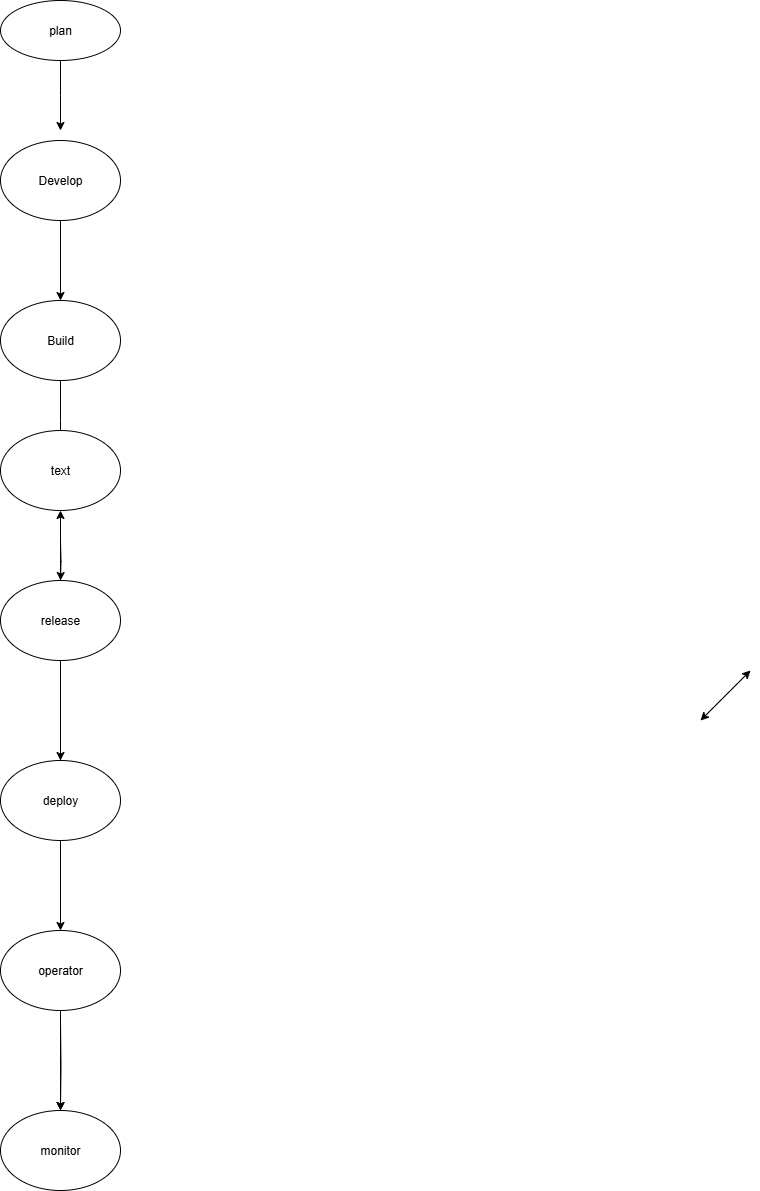

The diagram above was exported from draw.io. Its source (the exported page's mxGraphModel, read from the mxfile embedded in the PNG):
<mxGraphModel dx="872" dy="465" grid="1" gridSize="10" guides="1" tooltips="1" connect="1" arrows="1" fold="1" page="1" pageScale="1" pageWidth="850" pageHeight="1100" math="0" shadow="0">
  <root>
    <mxCell id="0" />
    <mxCell id="1" parent="0" />
    <mxCell id="JgvjweeWR9TZOX8kdhrc-1" value="" style="endArrow=classic;startArrow=classic;html=1;rounded=0;" edge="1" parent="1">
      <mxGeometry width="50" height="50" relative="1" as="geometry">
        <mxPoint x="990" y="960" as="sourcePoint" />
        <mxPoint x="1040" y="910" as="targetPoint" />
      </mxGeometry>
    </mxCell>
    <mxCell id="JgvjweeWR9TZOX8kdhrc-2" value="" style="edgeStyle=orthogonalEdgeStyle;rounded=0;orthogonalLoop=1;jettySize=auto;html=1;" edge="1" parent="1" source="JgvjweeWR9TZOX8kdhrc-3">
      <mxGeometry relative="1" as="geometry">
        <mxPoint x="350" y="370" as="targetPoint" />
      </mxGeometry>
    </mxCell>
    <mxCell id="JgvjweeWR9TZOX8kdhrc-3" value="plan" style="ellipse;whiteSpace=wrap;html=1;" vertex="1" parent="1">
      <mxGeometry x="290" y="240" width="120" height="60" as="geometry" />
    </mxCell>
    <mxCell id="JgvjweeWR9TZOX8kdhrc-4" value="" style="edgeStyle=orthogonalEdgeStyle;rounded=0;orthogonalLoop=1;jettySize=auto;html=1;" edge="1" parent="1" source="JgvjweeWR9TZOX8kdhrc-5" target="JgvjweeWR9TZOX8kdhrc-7">
      <mxGeometry relative="1" as="geometry" />
    </mxCell>
    <mxCell id="JgvjweeWR9TZOX8kdhrc-5" value="Develop" style="ellipse;whiteSpace=wrap;html=1;" vertex="1" parent="1">
      <mxGeometry x="290" y="380" width="120" height="80" as="geometry" />
    </mxCell>
    <mxCell id="JgvjweeWR9TZOX8kdhrc-6" value="" style="edgeStyle=orthogonalEdgeStyle;rounded=0;orthogonalLoop=1;jettySize=auto;html=1;" edge="1" parent="1" source="JgvjweeWR9TZOX8kdhrc-7">
      <mxGeometry relative="1" as="geometry">
        <mxPoint x="350" y="700" as="targetPoint" />
      </mxGeometry>
    </mxCell>
    <mxCell id="JgvjweeWR9TZOX8kdhrc-7" value="Build" style="ellipse;whiteSpace=wrap;html=1;" vertex="1" parent="1">
      <mxGeometry x="290" y="540" width="120" height="80" as="geometry" />
    </mxCell>
    <mxCell id="JgvjweeWR9TZOX8kdhrc-8" value="" style="edgeStyle=orthogonalEdgeStyle;rounded=0;orthogonalLoop=1;jettySize=auto;html=1;" edge="1" parent="1" target="JgvjweeWR9TZOX8kdhrc-11">
      <mxGeometry relative="1" as="geometry">
        <mxPoint x="350" y="780" as="sourcePoint" />
      </mxGeometry>
    </mxCell>
    <mxCell id="JgvjweeWR9TZOX8kdhrc-9" value="" style="edgeStyle=orthogonalEdgeStyle;rounded=0;orthogonalLoop=1;jettySize=auto;html=1;" edge="1" parent="1" source="JgvjweeWR9TZOX8kdhrc-11" target="JgvjweeWR9TZOX8kdhrc-14">
      <mxGeometry relative="1" as="geometry" />
    </mxCell>
    <mxCell id="JgvjweeWR9TZOX8kdhrc-10" value="" style="edgeStyle=orthogonalEdgeStyle;rounded=0;orthogonalLoop=1;jettySize=auto;html=1;" edge="1" parent="1" source="JgvjweeWR9TZOX8kdhrc-11" target="JgvjweeWR9TZOX8kdhrc-19">
      <mxGeometry relative="1" as="geometry" />
    </mxCell>
    <mxCell id="JgvjweeWR9TZOX8kdhrc-11" value="release" style="ellipse;whiteSpace=wrap;html=1;" vertex="1" parent="1">
      <mxGeometry x="290" y="820" width="120" height="80" as="geometry" />
    </mxCell>
    <mxCell id="JgvjweeWR9TZOX8kdhrc-12" value="" style="edgeStyle=orthogonalEdgeStyle;rounded=0;orthogonalLoop=1;jettySize=auto;html=1;" edge="1" parent="1" source="JgvjweeWR9TZOX8kdhrc-14">
      <mxGeometry relative="1" as="geometry">
        <mxPoint x="350" y="1030" as="targetPoint" />
      </mxGeometry>
    </mxCell>
    <mxCell id="JgvjweeWR9TZOX8kdhrc-13" value="" style="edgeStyle=orthogonalEdgeStyle;rounded=0;orthogonalLoop=1;jettySize=auto;html=1;" edge="1" parent="1" source="JgvjweeWR9TZOX8kdhrc-14" target="JgvjweeWR9TZOX8kdhrc-18">
      <mxGeometry relative="1" as="geometry" />
    </mxCell>
    <mxCell id="JgvjweeWR9TZOX8kdhrc-14" value="deploy" style="ellipse;whiteSpace=wrap;html=1;" vertex="1" parent="1">
      <mxGeometry x="290" y="1000" width="120" height="80" as="geometry" />
    </mxCell>
    <mxCell id="JgvjweeWR9TZOX8kdhrc-15" value="" style="edgeStyle=orthogonalEdgeStyle;rounded=0;orthogonalLoop=1;jettySize=auto;html=1;" edge="1" parent="1" target="JgvjweeWR9TZOX8kdhrc-16">
      <mxGeometry relative="1" as="geometry">
        <mxPoint x="350" y="1260" as="sourcePoint" />
      </mxGeometry>
    </mxCell>
    <mxCell id="JgvjweeWR9TZOX8kdhrc-16" value="monitor" style="ellipse;whiteSpace=wrap;html=1;" vertex="1" parent="1">
      <mxGeometry x="290" y="1350" width="120" height="80" as="geometry" />
    </mxCell>
    <mxCell id="JgvjweeWR9TZOX8kdhrc-17" value="" style="edgeStyle=orthogonalEdgeStyle;rounded=0;orthogonalLoop=1;jettySize=auto;html=1;" edge="1" parent="1" source="JgvjweeWR9TZOX8kdhrc-18" target="JgvjweeWR9TZOX8kdhrc-16">
      <mxGeometry relative="1" as="geometry" />
    </mxCell>
    <mxCell id="JgvjweeWR9TZOX8kdhrc-18" value="operator" style="ellipse;whiteSpace=wrap;html=1;" vertex="1" parent="1">
      <mxGeometry x="290" y="1170" width="120" height="80" as="geometry" />
    </mxCell>
    <mxCell id="JgvjweeWR9TZOX8kdhrc-19" value="text" style="ellipse;whiteSpace=wrap;html=1;" vertex="1" parent="1">
      <mxGeometry x="290" y="670" width="120" height="80" as="geometry" />
    </mxCell>
  </root>
</mxGraphModel>